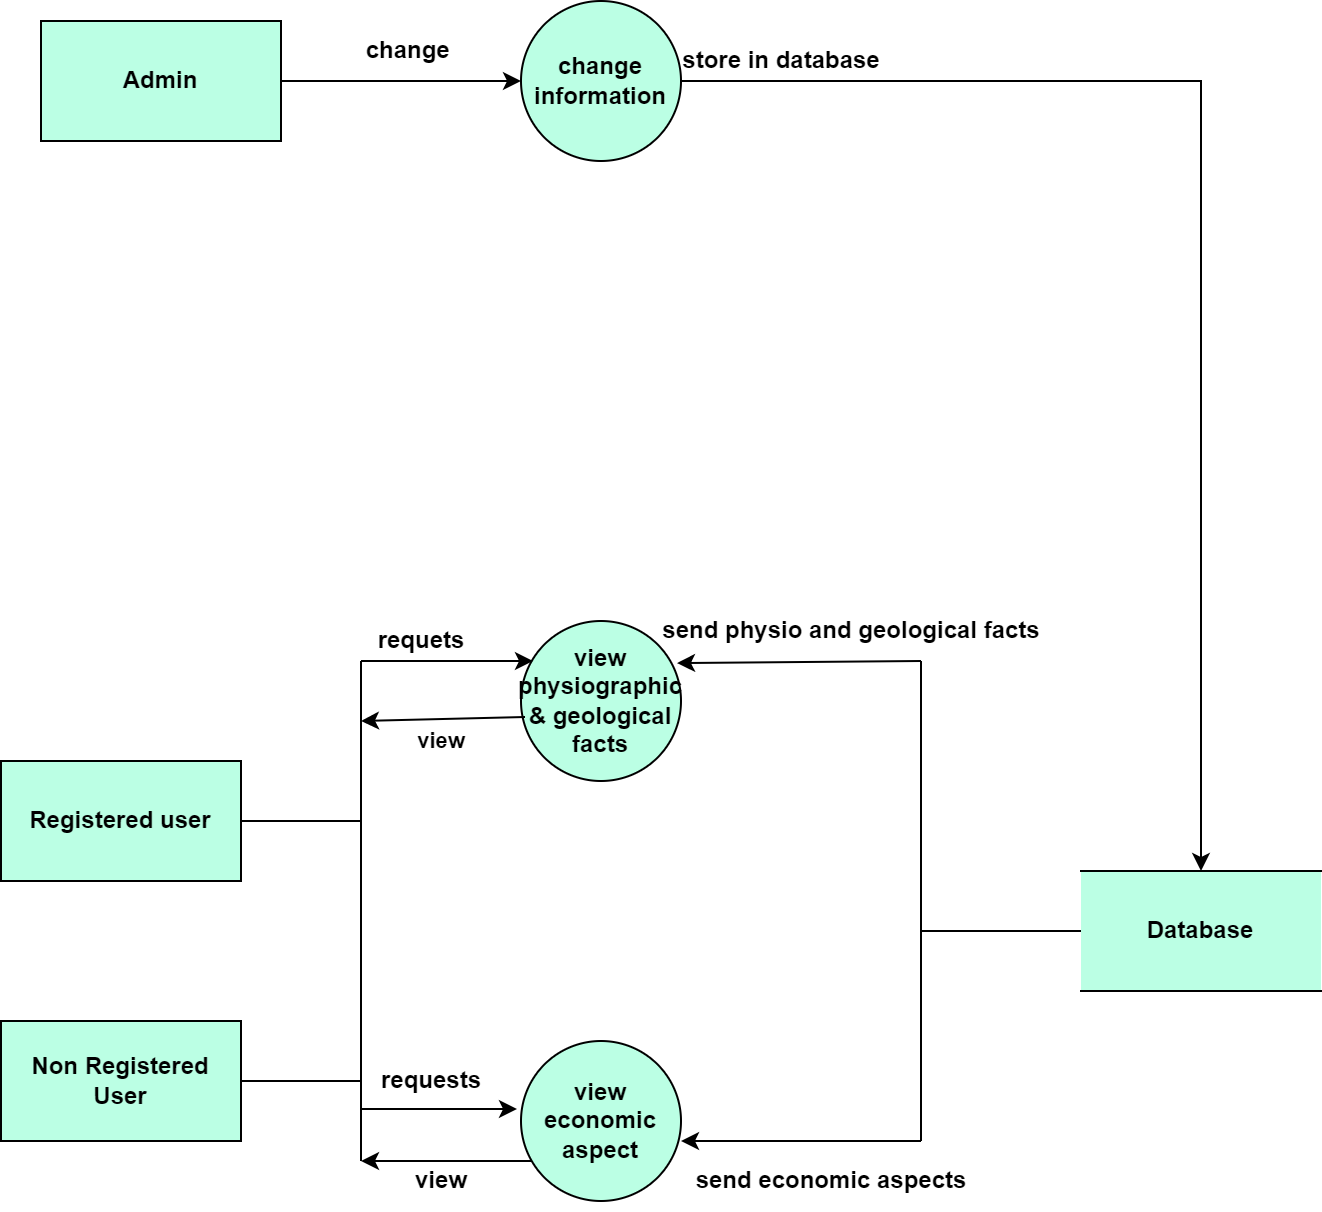

The diagram above was exported from draw.io. Its source (the exported page's mxGraphModel, read from the mxfile embedded in the PNG):
<mxGraphModel dx="1050" dy="523" grid="1" gridSize="10" guides="1" tooltips="1" connect="1" arrows="1" fold="1" page="1" pageScale="1" pageWidth="850" pageHeight="1100" math="0" shadow="0">
  <root>
    <mxCell id="0" />
    <mxCell id="1" parent="0" />
    <mxCell id="U4lhf1cikgfD8Xd1EUD_-1" style="edgeStyle=orthogonalEdgeStyle;rounded=0;orthogonalLoop=1;jettySize=auto;html=1;exitX=1;exitY=0.5;exitDx=0;exitDy=0;fontStyle=1" parent="1" source="U4lhf1cikgfD8Xd1EUD_-2" edge="1">
      <mxGeometry relative="1" as="geometry">
        <mxPoint x="700" y="465" as="targetPoint" />
      </mxGeometry>
    </mxCell>
    <mxCell id="U4lhf1cikgfD8Xd1EUD_-2" value="change information" style="ellipse;whiteSpace=wrap;html=1;aspect=fixed;fillColor=#BBFFE4;fontStyle=1" parent="1" vertex="1">
      <mxGeometry x="360" y="30" width="80" height="80" as="geometry" />
    </mxCell>
    <mxCell id="U4lhf1cikgfD8Xd1EUD_-10" style="edgeStyle=orthogonalEdgeStyle;rounded=0;orthogonalLoop=1;jettySize=auto;html=1;exitX=1;exitY=0.5;exitDx=0;exitDy=0;entryX=0;entryY=0.5;entryDx=0;entryDy=0;fontStyle=1" parent="1" source="U4lhf1cikgfD8Xd1EUD_-11" target="U4lhf1cikgfD8Xd1EUD_-2" edge="1">
      <mxGeometry relative="1" as="geometry" />
    </mxCell>
    <mxCell id="U4lhf1cikgfD8Xd1EUD_-11" value="Admin" style="rounded=0;whiteSpace=wrap;html=1;fillColor=#BBFFE4;fontStyle=1" parent="1" vertex="1">
      <mxGeometry x="120" y="40" width="120" height="60" as="geometry" />
    </mxCell>
    <mxCell id="U4lhf1cikgfD8Xd1EUD_-12" value="change&amp;nbsp;" style="text;html=1;align=center;verticalAlign=middle;resizable=0;points=[];autosize=1;strokeColor=none;fillColor=none;fontStyle=1" parent="1" vertex="1">
      <mxGeometry x="270" y="40" width="70" height="30" as="geometry" />
    </mxCell>
    <mxCell id="U4lhf1cikgfD8Xd1EUD_-13" value="store in database" style="text;html=1;align=center;verticalAlign=middle;resizable=0;points=[];autosize=1;strokeColor=none;fillColor=none;fontStyle=1" parent="1" vertex="1">
      <mxGeometry x="430" y="45" width="120" height="30" as="geometry" />
    </mxCell>
    <mxCell id="U4lhf1cikgfD8Xd1EUD_-14" value="Registered user" style="rounded=0;whiteSpace=wrap;html=1;fillColor=#BBFFE4;fontStyle=1" parent="1" vertex="1">
      <mxGeometry x="100" y="410" width="120" height="60" as="geometry" />
    </mxCell>
    <mxCell id="U4lhf1cikgfD8Xd1EUD_-15" value="Non Registered User" style="rounded=0;whiteSpace=wrap;html=1;fillColor=#BBFFE4;fontStyle=1" parent="1" vertex="1">
      <mxGeometry x="100" y="540" width="120" height="60" as="geometry" />
    </mxCell>
    <mxCell id="U4lhf1cikgfD8Xd1EUD_-17" value="" style="endArrow=none;html=1;rounded=0;exitX=1;exitY=0.5;exitDx=0;exitDy=0;fontStyle=1" parent="1" source="U4lhf1cikgfD8Xd1EUD_-14" edge="1">
      <mxGeometry width="50" height="50" relative="1" as="geometry">
        <mxPoint x="390" y="450" as="sourcePoint" />
        <mxPoint x="280" y="440" as="targetPoint" />
      </mxGeometry>
    </mxCell>
    <mxCell id="U4lhf1cikgfD8Xd1EUD_-26" value="" style="endArrow=none;html=1;rounded=0;exitX=1;exitY=0.5;exitDx=0;exitDy=0;fontStyle=1" parent="1" source="U4lhf1cikgfD8Xd1EUD_-15" edge="1">
      <mxGeometry width="50" height="50" relative="1" as="geometry">
        <mxPoint x="390" y="500" as="sourcePoint" />
        <mxPoint x="280" y="570" as="targetPoint" />
      </mxGeometry>
    </mxCell>
    <mxCell id="U4lhf1cikgfD8Xd1EUD_-48" value="" style="endArrow=none;html=1;rounded=0;exitX=0;exitY=0.5;exitDx=0;exitDy=0;fontStyle=1" parent="1" edge="1">
      <mxGeometry width="50" height="50" relative="1" as="geometry">
        <mxPoint x="640" y="495" as="sourcePoint" />
        <mxPoint x="560" y="495" as="targetPoint" />
      </mxGeometry>
    </mxCell>
    <mxCell id="MQJ-zGnPVZdYChlsUPgb-1" value="Database" style="shape=partialRectangle;whiteSpace=wrap;html=1;left=0;right=0;fillColor=#BBFFE4;fontStyle=1" parent="1" vertex="1">
      <mxGeometry x="640" y="465" width="120" height="60" as="geometry" />
    </mxCell>
    <mxCell id="MQJ-zGnPVZdYChlsUPgb-2" value="view physiographic &amp;amp; geological facts" style="ellipse;whiteSpace=wrap;html=1;aspect=fixed;fillColor=#BBFFE4;fontStyle=1" parent="1" vertex="1">
      <mxGeometry x="360" y="340" width="80" height="80" as="geometry" />
    </mxCell>
    <mxCell id="MQJ-zGnPVZdYChlsUPgb-3" value="view economic aspect" style="ellipse;whiteSpace=wrap;html=1;aspect=fixed;fillColor=#BBFFE4;fontStyle=1" parent="1" vertex="1">
      <mxGeometry x="360" y="550" width="80" height="80" as="geometry" />
    </mxCell>
    <mxCell id="MQJ-zGnPVZdYChlsUPgb-4" value="" style="endArrow=none;html=1;rounded=0;fontStyle=1" parent="1" edge="1">
      <mxGeometry width="50" height="50" relative="1" as="geometry">
        <mxPoint x="280" y="360" as="sourcePoint" />
        <mxPoint x="280" y="610" as="targetPoint" />
      </mxGeometry>
    </mxCell>
    <mxCell id="cRmYkFZa9p1WqGj0OAaJ-5" value="" style="endArrow=classic;html=1;rounded=0;entryX=0.075;entryY=0.25;entryDx=0;entryDy=0;entryPerimeter=0;fontStyle=1" parent="1" target="MQJ-zGnPVZdYChlsUPgb-2" edge="1">
      <mxGeometry width="50" height="50" relative="1" as="geometry">
        <mxPoint x="280" y="360" as="sourcePoint" />
        <mxPoint x="360" y="360" as="targetPoint" />
      </mxGeometry>
    </mxCell>
    <mxCell id="cRmYkFZa9p1WqGj0OAaJ-6" value="" style="endArrow=classic;html=1;rounded=0;exitX=0.025;exitY=0.6;exitDx=0;exitDy=0;exitPerimeter=0;fontStyle=1" parent="1" source="MQJ-zGnPVZdYChlsUPgb-2" edge="1">
      <mxGeometry width="50" height="50" relative="1" as="geometry">
        <mxPoint x="390" y="590" as="sourcePoint" />
        <mxPoint x="280" y="390" as="targetPoint" />
      </mxGeometry>
    </mxCell>
    <mxCell id="cRmYkFZa9p1WqGj0OAaJ-10" value="view" style="edgeLabel;html=1;align=center;verticalAlign=middle;resizable=0;points=[];fontStyle=1" parent="cRmYkFZa9p1WqGj0OAaJ-6" connectable="0" vertex="1">
      <mxGeometry x="-0.3181" y="-2" relative="1" as="geometry">
        <mxPoint x="-14" y="13" as="offset" />
      </mxGeometry>
    </mxCell>
    <mxCell id="cRmYkFZa9p1WqGj0OAaJ-7" value="" style="endArrow=classic;html=1;rounded=0;entryX=-0.025;entryY=0.425;entryDx=0;entryDy=0;entryPerimeter=0;fontStyle=1" parent="1" target="MQJ-zGnPVZdYChlsUPgb-3" edge="1">
      <mxGeometry width="50" height="50" relative="1" as="geometry">
        <mxPoint x="280" y="584" as="sourcePoint" />
        <mxPoint x="440" y="540" as="targetPoint" />
      </mxGeometry>
    </mxCell>
    <mxCell id="cRmYkFZa9p1WqGj0OAaJ-8" value="" style="endArrow=classic;html=1;rounded=0;exitX=0.063;exitY=0.75;exitDx=0;exitDy=0;exitPerimeter=0;fontStyle=1" parent="1" source="MQJ-zGnPVZdYChlsUPgb-3" edge="1">
      <mxGeometry width="50" height="50" relative="1" as="geometry">
        <mxPoint x="390" y="590" as="sourcePoint" />
        <mxPoint x="280" y="610" as="targetPoint" />
      </mxGeometry>
    </mxCell>
    <mxCell id="cRmYkFZa9p1WqGj0OAaJ-9" value="requets" style="text;html=1;align=center;verticalAlign=middle;resizable=0;points=[];autosize=1;strokeColor=none;fillColor=none;fontStyle=1" parent="1" vertex="1">
      <mxGeometry x="275" y="335" width="70" height="30" as="geometry" />
    </mxCell>
    <mxCell id="cRmYkFZa9p1WqGj0OAaJ-11" value="requests" style="text;html=1;align=center;verticalAlign=middle;resizable=0;points=[];autosize=1;strokeColor=none;fillColor=none;fontStyle=1" parent="1" vertex="1">
      <mxGeometry x="280" y="555" width="70" height="30" as="geometry" />
    </mxCell>
    <mxCell id="cRmYkFZa9p1WqGj0OAaJ-12" value="view" style="text;html=1;align=center;verticalAlign=middle;resizable=0;points=[];autosize=1;strokeColor=none;fillColor=none;fontStyle=1" parent="1" vertex="1">
      <mxGeometry x="295" y="605" width="50" height="30" as="geometry" />
    </mxCell>
    <mxCell id="cRmYkFZa9p1WqGj0OAaJ-13" value="" style="endArrow=none;html=1;rounded=0;fontStyle=1" parent="1" edge="1">
      <mxGeometry width="50" height="50" relative="1" as="geometry">
        <mxPoint x="560" y="360" as="sourcePoint" />
        <mxPoint x="560" y="600" as="targetPoint" />
      </mxGeometry>
    </mxCell>
    <mxCell id="cRmYkFZa9p1WqGj0OAaJ-14" value="" style="endArrow=classic;html=1;rounded=0;entryX=0.975;entryY=0.263;entryDx=0;entryDy=0;entryPerimeter=0;fontStyle=1" parent="1" target="MQJ-zGnPVZdYChlsUPgb-2" edge="1">
      <mxGeometry width="50" height="50" relative="1" as="geometry">
        <mxPoint x="560" y="360" as="sourcePoint" />
        <mxPoint x="440" y="540" as="targetPoint" />
      </mxGeometry>
    </mxCell>
    <mxCell id="cRmYkFZa9p1WqGj0OAaJ-15" value="" style="endArrow=classic;html=1;rounded=0;fontStyle=1" parent="1" edge="1">
      <mxGeometry width="50" height="50" relative="1" as="geometry">
        <mxPoint x="560" y="600" as="sourcePoint" />
        <mxPoint x="440" y="600" as="targetPoint" />
      </mxGeometry>
    </mxCell>
    <mxCell id="cRmYkFZa9p1WqGj0OAaJ-16" value="send physio and geological facts" style="text;html=1;align=center;verticalAlign=middle;resizable=0;points=[];autosize=1;strokeColor=none;fillColor=none;rotation=0;fontStyle=1" parent="1" vertex="1">
      <mxGeometry x="420" y="330" width="210" height="30" as="geometry" />
    </mxCell>
    <mxCell id="_pY00wUBpmdrhAlJaZcF-1" value="send economic aspects" style="text;html=1;align=center;verticalAlign=middle;resizable=0;points=[];autosize=1;strokeColor=none;fillColor=none;fontStyle=1" parent="1" vertex="1">
      <mxGeometry x="435" y="605" width="160" height="30" as="geometry" />
    </mxCell>
  </root>
</mxGraphModel>